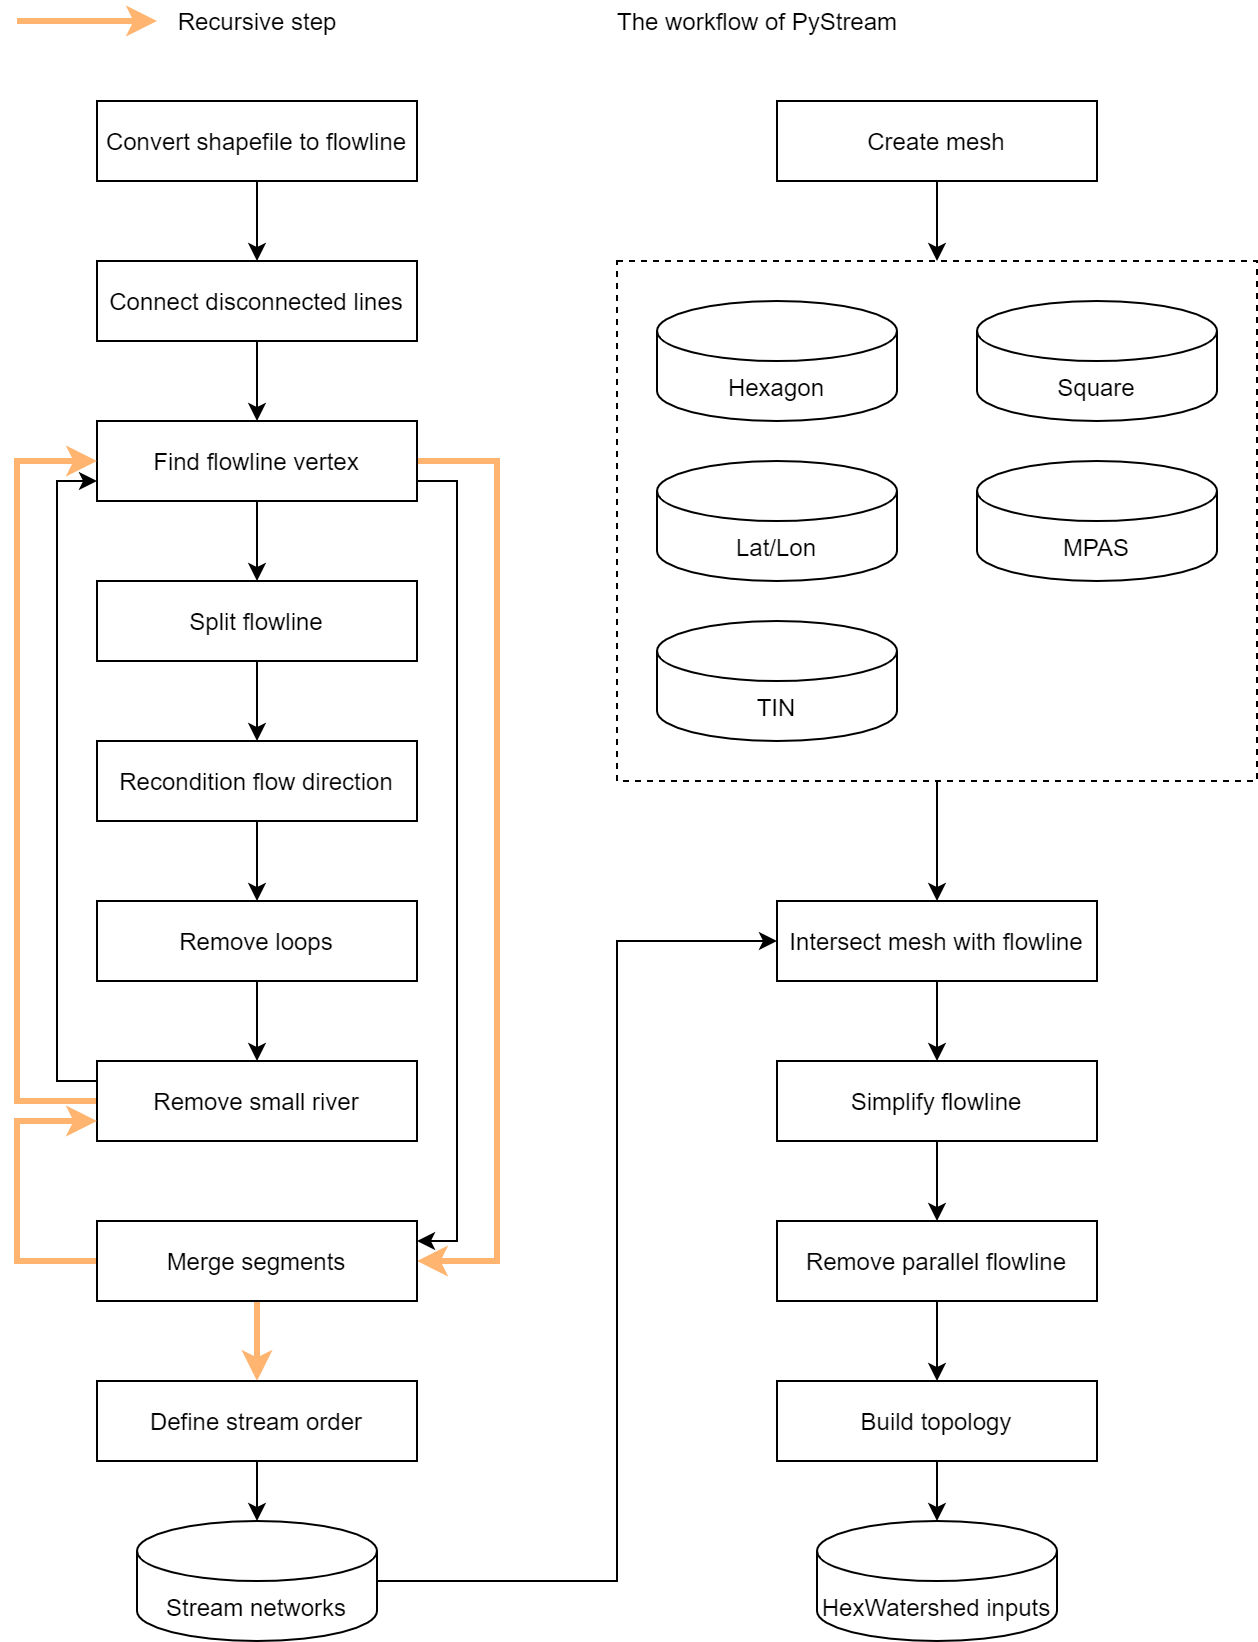

The diagram above was exported from draw.io. Its source (the exported page's mxGraphModel, read from the mxfile embedded in the PNG):
<mxGraphModel dx="2062" dy="1122" grid="1" gridSize="10" guides="1" tooltips="1" connect="1" arrows="1" fold="1" page="1" pageScale="1" pageWidth="850" pageHeight="1100" math="0" shadow="0">
  <root>
    <mxCell id="0" />
    <mxCell id="1" parent="0" />
    <mxCell id="KpfZdcoOZg5nnKrp-zeo-31" value="" style="rounded=0;whiteSpace=wrap;html=1;fillColor=none;dashed=1;" parent="1" vertex="1">
      <mxGeometry x="420" y="240" width="320" height="260" as="geometry" />
    </mxCell>
    <mxCell id="KpfZdcoOZg5nnKrp-zeo-12" style="edgeStyle=orthogonalEdgeStyle;rounded=0;orthogonalLoop=1;jettySize=auto;html=1;entryX=0.5;entryY=0;entryDx=0;entryDy=0;" parent="1" source="KpfZdcoOZg5nnKrp-zeo-1" target="KpfZdcoOZg5nnKrp-zeo-2" edge="1">
      <mxGeometry relative="1" as="geometry" />
    </mxCell>
    <mxCell id="KpfZdcoOZg5nnKrp-zeo-1" value="Convert shapefile to flowline" style="rounded=0;whiteSpace=wrap;html=1;" parent="1" vertex="1">
      <mxGeometry x="160" y="160" width="160" height="40" as="geometry" />
    </mxCell>
    <mxCell id="KpfZdcoOZg5nnKrp-zeo-13" style="edgeStyle=orthogonalEdgeStyle;rounded=0;orthogonalLoop=1;jettySize=auto;html=1;entryX=0.5;entryY=0;entryDx=0;entryDy=0;" parent="1" source="KpfZdcoOZg5nnKrp-zeo-2" target="KpfZdcoOZg5nnKrp-zeo-3" edge="1">
      <mxGeometry relative="1" as="geometry" />
    </mxCell>
    <mxCell id="KpfZdcoOZg5nnKrp-zeo-2" value="Connect disconnected lines" style="rounded=0;whiteSpace=wrap;html=1;" parent="1" vertex="1">
      <mxGeometry x="160" y="240" width="160" height="40" as="geometry" />
    </mxCell>
    <mxCell id="KpfZdcoOZg5nnKrp-zeo-14" style="edgeStyle=orthogonalEdgeStyle;rounded=0;orthogonalLoop=1;jettySize=auto;html=1;entryX=0.5;entryY=0;entryDx=0;entryDy=0;" parent="1" source="KpfZdcoOZg5nnKrp-zeo-3" target="KpfZdcoOZg5nnKrp-zeo-4" edge="1">
      <mxGeometry relative="1" as="geometry" />
    </mxCell>
    <mxCell id="KpfZdcoOZg5nnKrp-zeo-21" style="edgeStyle=orthogonalEdgeStyle;rounded=0;orthogonalLoop=1;jettySize=auto;html=1;entryX=1;entryY=0.5;entryDx=0;entryDy=0;strokeColor=#FFB570;strokeWidth=3;" parent="1" source="KpfZdcoOZg5nnKrp-zeo-3" target="KpfZdcoOZg5nnKrp-zeo-8" edge="1">
      <mxGeometry relative="1" as="geometry">
        <Array as="points">
          <mxPoint x="360" y="340" />
          <mxPoint x="360" y="740" />
        </Array>
      </mxGeometry>
    </mxCell>
    <mxCell id="KpfZdcoOZg5nnKrp-zeo-36" style="edgeStyle=orthogonalEdgeStyle;rounded=0;orthogonalLoop=1;jettySize=auto;html=1;entryX=1;entryY=0.25;entryDx=0;entryDy=0;strokeWidth=1;" parent="1" source="KpfZdcoOZg5nnKrp-zeo-3" target="KpfZdcoOZg5nnKrp-zeo-8" edge="1">
      <mxGeometry relative="1" as="geometry">
        <Array as="points">
          <mxPoint x="340" y="350" />
          <mxPoint x="340" y="730" />
        </Array>
      </mxGeometry>
    </mxCell>
    <mxCell id="KpfZdcoOZg5nnKrp-zeo-3" value="Find flowline vertex" style="rounded=0;whiteSpace=wrap;html=1;" parent="1" vertex="1">
      <mxGeometry x="160" y="320" width="160" height="40" as="geometry" />
    </mxCell>
    <mxCell id="KpfZdcoOZg5nnKrp-zeo-15" style="edgeStyle=orthogonalEdgeStyle;rounded=0;orthogonalLoop=1;jettySize=auto;html=1;entryX=0.5;entryY=0;entryDx=0;entryDy=0;" parent="1" source="KpfZdcoOZg5nnKrp-zeo-4" target="KpfZdcoOZg5nnKrp-zeo-5" edge="1">
      <mxGeometry relative="1" as="geometry" />
    </mxCell>
    <mxCell id="KpfZdcoOZg5nnKrp-zeo-4" value="Split flowline" style="rounded=0;whiteSpace=wrap;html=1;" parent="1" vertex="1">
      <mxGeometry x="160" y="400" width="160" height="40" as="geometry" />
    </mxCell>
    <mxCell id="KpfZdcoOZg5nnKrp-zeo-16" style="edgeStyle=orthogonalEdgeStyle;rounded=0;orthogonalLoop=1;jettySize=auto;html=1;entryX=0.5;entryY=0;entryDx=0;entryDy=0;" parent="1" source="KpfZdcoOZg5nnKrp-zeo-5" target="KpfZdcoOZg5nnKrp-zeo-6" edge="1">
      <mxGeometry relative="1" as="geometry" />
    </mxCell>
    <mxCell id="KpfZdcoOZg5nnKrp-zeo-5" value="Recondition flow direction" style="rounded=0;whiteSpace=wrap;html=1;" parent="1" vertex="1">
      <mxGeometry x="160" y="480" width="160" height="40" as="geometry" />
    </mxCell>
    <mxCell id="KpfZdcoOZg5nnKrp-zeo-17" style="edgeStyle=orthogonalEdgeStyle;rounded=0;orthogonalLoop=1;jettySize=auto;html=1;entryX=0.5;entryY=0;entryDx=0;entryDy=0;" parent="1" source="KpfZdcoOZg5nnKrp-zeo-6" target="KpfZdcoOZg5nnKrp-zeo-7" edge="1">
      <mxGeometry relative="1" as="geometry" />
    </mxCell>
    <mxCell id="KpfZdcoOZg5nnKrp-zeo-6" value="Remove loops" style="rounded=0;whiteSpace=wrap;html=1;" parent="1" vertex="1">
      <mxGeometry x="160" y="560" width="160" height="40" as="geometry" />
    </mxCell>
    <mxCell id="KpfZdcoOZg5nnKrp-zeo-20" style="edgeStyle=orthogonalEdgeStyle;rounded=0;orthogonalLoop=1;jettySize=auto;html=1;strokeColor=#FFB570;strokeWidth=3;" parent="1" source="KpfZdcoOZg5nnKrp-zeo-7" edge="1">
      <mxGeometry relative="1" as="geometry">
        <mxPoint x="160" y="340" as="targetPoint" />
        <Array as="points">
          <mxPoint x="120" y="660" />
          <mxPoint x="120" y="340" />
        </Array>
      </mxGeometry>
    </mxCell>
    <mxCell id="KpfZdcoOZg5nnKrp-zeo-35" style="edgeStyle=orthogonalEdgeStyle;rounded=0;orthogonalLoop=1;jettySize=auto;html=1;entryX=0;entryY=0.75;entryDx=0;entryDy=0;strokeWidth=1;" parent="1" source="KpfZdcoOZg5nnKrp-zeo-7" target="KpfZdcoOZg5nnKrp-zeo-3" edge="1">
      <mxGeometry relative="1" as="geometry">
        <Array as="points">
          <mxPoint x="140" y="650" />
          <mxPoint x="140" y="350" />
        </Array>
      </mxGeometry>
    </mxCell>
    <mxCell id="KpfZdcoOZg5nnKrp-zeo-7" value="Remove small river" style="rounded=0;whiteSpace=wrap;html=1;" parent="1" vertex="1">
      <mxGeometry x="160" y="640" width="160" height="40" as="geometry" />
    </mxCell>
    <mxCell id="KpfZdcoOZg5nnKrp-zeo-23" style="edgeStyle=orthogonalEdgeStyle;rounded=0;orthogonalLoop=1;jettySize=auto;html=1;entryX=0.5;entryY=0;entryDx=0;entryDy=0;strokeColor=#FFB570;strokeWidth=3;" parent="1" source="KpfZdcoOZg5nnKrp-zeo-8" target="KpfZdcoOZg5nnKrp-zeo-9" edge="1">
      <mxGeometry relative="1" as="geometry" />
    </mxCell>
    <mxCell id="KpfZdcoOZg5nnKrp-zeo-34" style="edgeStyle=orthogonalEdgeStyle;rounded=0;orthogonalLoop=1;jettySize=auto;html=1;entryX=0;entryY=0.75;entryDx=0;entryDy=0;strokeWidth=3;exitX=0;exitY=0.5;exitDx=0;exitDy=0;strokeColor=#FFB570;" parent="1" source="KpfZdcoOZg5nnKrp-zeo-8" target="KpfZdcoOZg5nnKrp-zeo-7" edge="1">
      <mxGeometry relative="1" as="geometry">
        <Array as="points">
          <mxPoint x="120" y="740" />
          <mxPoint x="120" y="670" />
        </Array>
      </mxGeometry>
    </mxCell>
    <mxCell id="KpfZdcoOZg5nnKrp-zeo-8" value="Merge segments" style="rounded=0;whiteSpace=wrap;html=1;" parent="1" vertex="1">
      <mxGeometry x="160" y="720" width="160" height="40" as="geometry" />
    </mxCell>
    <mxCell id="KpfZdcoOZg5nnKrp-zeo-25" style="edgeStyle=orthogonalEdgeStyle;rounded=0;orthogonalLoop=1;jettySize=auto;html=1;" parent="1" source="KpfZdcoOZg5nnKrp-zeo-9" target="KpfZdcoOZg5nnKrp-zeo-24" edge="1">
      <mxGeometry relative="1" as="geometry" />
    </mxCell>
    <mxCell id="KpfZdcoOZg5nnKrp-zeo-9" value="Define stream order" style="rounded=0;whiteSpace=wrap;html=1;" parent="1" vertex="1">
      <mxGeometry x="160" y="800" width="160" height="40" as="geometry" />
    </mxCell>
    <mxCell id="KpfZdcoOZg5nnKrp-zeo-38" style="edgeStyle=orthogonalEdgeStyle;rounded=0;orthogonalLoop=1;jettySize=auto;html=1;entryX=0.5;entryY=0;entryDx=0;entryDy=0;strokeWidth=1;" parent="1" source="KpfZdcoOZg5nnKrp-zeo-10" target="KpfZdcoOZg5nnKrp-zeo-31" edge="1">
      <mxGeometry relative="1" as="geometry" />
    </mxCell>
    <mxCell id="KpfZdcoOZg5nnKrp-zeo-10" value="Create mesh" style="rounded=0;whiteSpace=wrap;html=1;" parent="1" vertex="1">
      <mxGeometry x="500" y="160" width="160" height="40" as="geometry" />
    </mxCell>
    <mxCell id="KpfZdcoOZg5nnKrp-zeo-41" style="edgeStyle=orthogonalEdgeStyle;rounded=0;orthogonalLoop=1;jettySize=auto;html=1;entryX=0.5;entryY=0;entryDx=0;entryDy=0;strokeWidth=1;" parent="1" source="KpfZdcoOZg5nnKrp-zeo-11" target="KpfZdcoOZg5nnKrp-zeo-39" edge="1">
      <mxGeometry relative="1" as="geometry" />
    </mxCell>
    <mxCell id="KpfZdcoOZg5nnKrp-zeo-11" value="Intersect mesh with flowline" style="rounded=0;whiteSpace=wrap;html=1;" parent="1" vertex="1">
      <mxGeometry x="500" y="560" width="160" height="40" as="geometry" />
    </mxCell>
    <mxCell id="KpfZdcoOZg5nnKrp-zeo-33" style="edgeStyle=orthogonalEdgeStyle;rounded=0;orthogonalLoop=1;jettySize=auto;html=1;entryX=0;entryY=0.5;entryDx=0;entryDy=0;" parent="1" source="KpfZdcoOZg5nnKrp-zeo-24" target="KpfZdcoOZg5nnKrp-zeo-11" edge="1">
      <mxGeometry relative="1" as="geometry">
        <Array as="points">
          <mxPoint x="420" y="900" />
          <mxPoint x="420" y="580" />
        </Array>
      </mxGeometry>
    </mxCell>
    <mxCell id="KpfZdcoOZg5nnKrp-zeo-24" value="Stream networks" style="shape=cylinder3;whiteSpace=wrap;html=1;boundedLbl=1;backgroundOutline=1;size=15;" parent="1" vertex="1">
      <mxGeometry x="180" y="870" width="120" height="60" as="geometry" />
    </mxCell>
    <mxCell id="KpfZdcoOZg5nnKrp-zeo-26" value="Lat/Lon" style="shape=cylinder3;whiteSpace=wrap;html=1;boundedLbl=1;backgroundOutline=1;size=15;" parent="1" vertex="1">
      <mxGeometry x="440" y="340" width="120" height="60" as="geometry" />
    </mxCell>
    <mxCell id="KpfZdcoOZg5nnKrp-zeo-27" value="Hexagon" style="shape=cylinder3;whiteSpace=wrap;html=1;boundedLbl=1;backgroundOutline=1;size=15;" parent="1" vertex="1">
      <mxGeometry x="440" y="260" width="120" height="60" as="geometry" />
    </mxCell>
    <mxCell id="KpfZdcoOZg5nnKrp-zeo-28" value="Square" style="shape=cylinder3;whiteSpace=wrap;html=1;boundedLbl=1;backgroundOutline=1;size=15;" parent="1" vertex="1">
      <mxGeometry x="600" y="260" width="120" height="60" as="geometry" />
    </mxCell>
    <mxCell id="KpfZdcoOZg5nnKrp-zeo-29" value="MPAS" style="shape=cylinder3;whiteSpace=wrap;html=1;boundedLbl=1;backgroundOutline=1;size=15;" parent="1" vertex="1">
      <mxGeometry x="600" y="340" width="120" height="60" as="geometry" />
    </mxCell>
    <mxCell id="KpfZdcoOZg5nnKrp-zeo-30" value="TIN" style="shape=cylinder3;whiteSpace=wrap;html=1;boundedLbl=1;backgroundOutline=1;size=15;" parent="1" vertex="1">
      <mxGeometry x="440" y="420" width="120" height="60" as="geometry" />
    </mxCell>
    <mxCell id="KpfZdcoOZg5nnKrp-zeo-32" style="edgeStyle=orthogonalEdgeStyle;rounded=0;orthogonalLoop=1;jettySize=auto;html=1;entryX=0.5;entryY=0;entryDx=0;entryDy=0;" parent="1" source="KpfZdcoOZg5nnKrp-zeo-31" target="KpfZdcoOZg5nnKrp-zeo-11" edge="1">
      <mxGeometry relative="1" as="geometry" />
    </mxCell>
    <mxCell id="KpfZdcoOZg5nnKrp-zeo-42" style="edgeStyle=orthogonalEdgeStyle;rounded=0;orthogonalLoop=1;jettySize=auto;html=1;entryX=0.5;entryY=0;entryDx=0;entryDy=0;strokeColor=#000000;strokeWidth=1;" parent="1" source="KpfZdcoOZg5nnKrp-zeo-39" target="KpfZdcoOZg5nnKrp-zeo-40" edge="1">
      <mxGeometry relative="1" as="geometry" />
    </mxCell>
    <mxCell id="KpfZdcoOZg5nnKrp-zeo-39" value="Simplify flowline" style="rounded=0;whiteSpace=wrap;html=1;" parent="1" vertex="1">
      <mxGeometry x="500" y="640" width="160" height="40" as="geometry" />
    </mxCell>
    <mxCell id="KpfZdcoOZg5nnKrp-zeo-44" value="" style="edgeStyle=orthogonalEdgeStyle;rounded=0;orthogonalLoop=1;jettySize=auto;html=1;strokeColor=#000000;strokeWidth=1;" parent="1" source="KpfZdcoOZg5nnKrp-zeo-40" target="KpfZdcoOZg5nnKrp-zeo-43" edge="1">
      <mxGeometry relative="1" as="geometry" />
    </mxCell>
    <mxCell id="KpfZdcoOZg5nnKrp-zeo-40" value="Remove parallel flowline" style="rounded=0;whiteSpace=wrap;html=1;" parent="1" vertex="1">
      <mxGeometry x="500" y="720" width="160" height="40" as="geometry" />
    </mxCell>
    <mxCell id="KpfZdcoOZg5nnKrp-zeo-46" value="" style="edgeStyle=orthogonalEdgeStyle;rounded=0;orthogonalLoop=1;jettySize=auto;html=1;strokeColor=#000000;strokeWidth=1;" parent="1" source="KpfZdcoOZg5nnKrp-zeo-43" target="KpfZdcoOZg5nnKrp-zeo-45" edge="1">
      <mxGeometry relative="1" as="geometry" />
    </mxCell>
    <mxCell id="KpfZdcoOZg5nnKrp-zeo-43" value="Build topology" style="rounded=0;whiteSpace=wrap;html=1;" parent="1" vertex="1">
      <mxGeometry x="500" y="800" width="160" height="40" as="geometry" />
    </mxCell>
    <mxCell id="KpfZdcoOZg5nnKrp-zeo-45" value="HexWatershed inputs" style="shape=cylinder3;whiteSpace=wrap;html=1;boundedLbl=1;backgroundOutline=1;size=15;" parent="1" vertex="1">
      <mxGeometry x="520" y="870" width="120" height="60" as="geometry" />
    </mxCell>
    <mxCell id="KpfZdcoOZg5nnKrp-zeo-47" style="edgeStyle=orthogonalEdgeStyle;rounded=0;orthogonalLoop=1;jettySize=auto;html=1;strokeWidth=3;exitX=0;exitY=0.5;exitDx=0;exitDy=0;strokeColor=#FFB570;" parent="1" edge="1">
      <mxGeometry relative="1" as="geometry">
        <mxPoint x="120" y="120" as="sourcePoint" />
        <mxPoint x="190" y="120" as="targetPoint" />
        <Array as="points">
          <mxPoint x="130" y="120" />
          <mxPoint x="130" y="120" />
        </Array>
      </mxGeometry>
    </mxCell>
    <mxCell id="KpfZdcoOZg5nnKrp-zeo-48" value="Recursive step" style="text;html=1;resizable=0;autosize=1;align=center;verticalAlign=middle;points=[];fillColor=none;strokeColor=none;rounded=0;dashed=1;" parent="1" vertex="1">
      <mxGeometry x="195" y="110" width="90" height="20" as="geometry" />
    </mxCell>
    <mxCell id="YP_BlZYEOgAh6EOoPo-3-1" value="The workflow of PyStream" style="text;html=1;resizable=0;autosize=1;align=center;verticalAlign=middle;points=[];fillColor=none;strokeColor=none;rounded=0;dashed=1;" vertex="1" parent="1">
      <mxGeometry x="410" y="110" width="160" height="20" as="geometry" />
    </mxCell>
  </root>
</mxGraphModel>